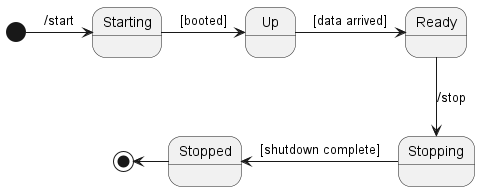

The diagram above was rendered by PlantUML. Its source (embedded in the PNG):
@startuml
'https://plantuml.com/state-diagram
[*] -> Starting : /start
Starting -> Up : [booted]
Up -> Ready : [data arrived]
Ready --> Stopping : /stop
Stopped <- Stopping : [shutdown complete]
[*] <- Stopped
@enduml